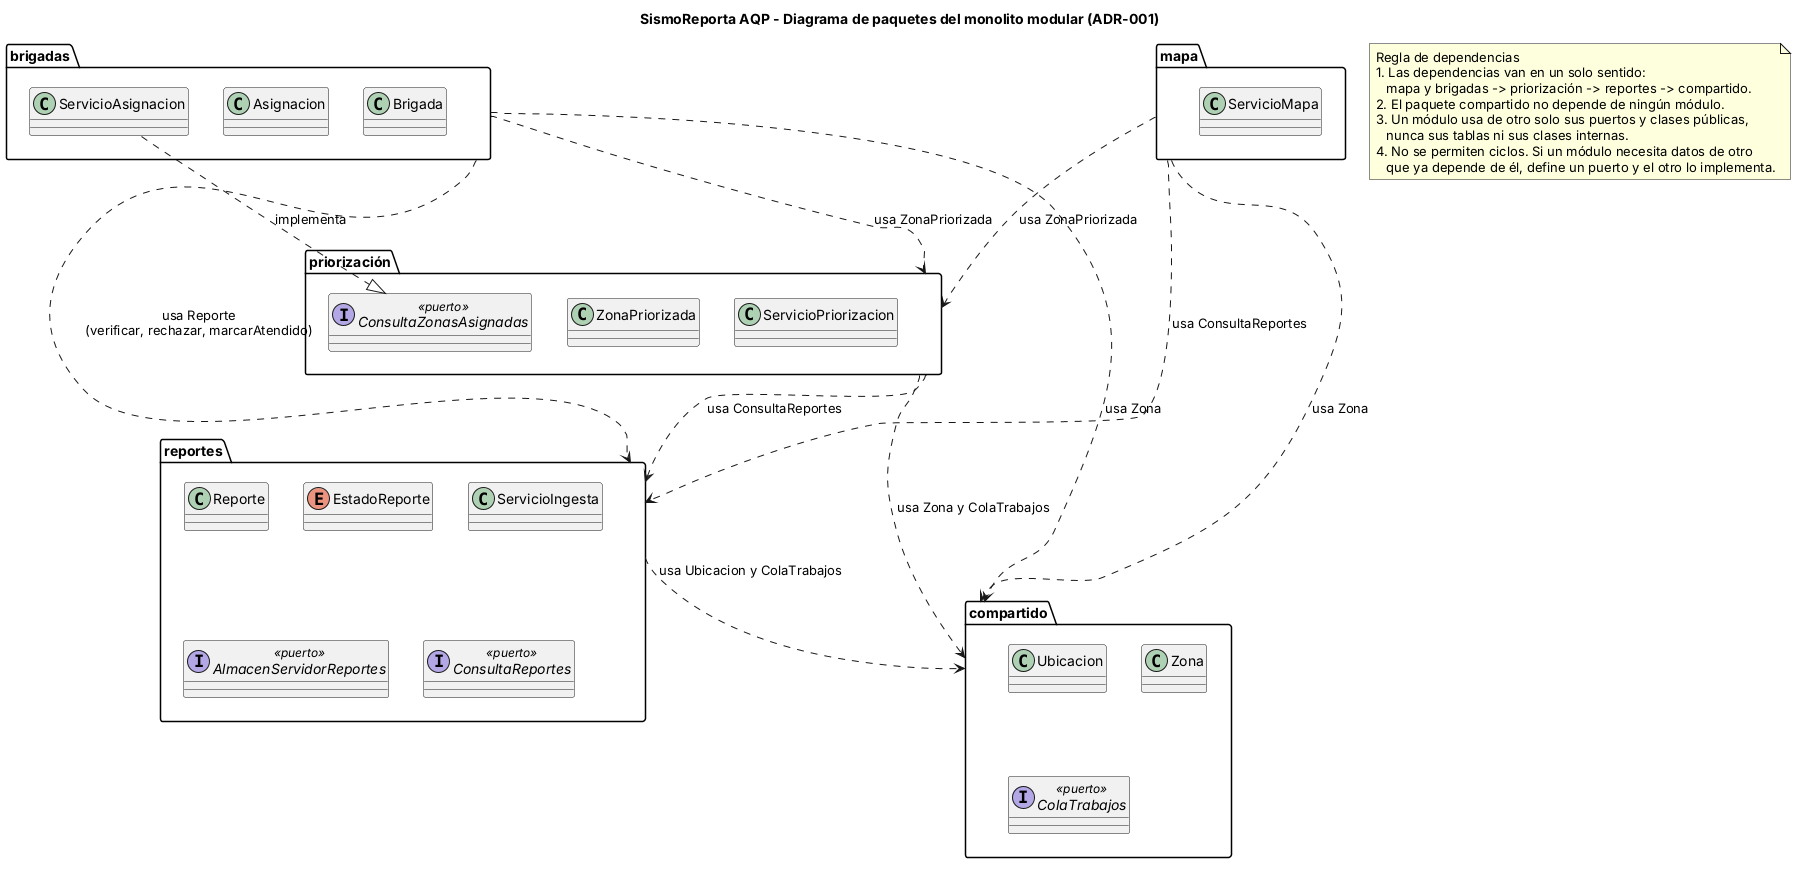

The diagram above was rendered by PlantUML. Its source (embedded in the PNG):
@startuml
title SismoReporta AQP - Diagrama de paquetes del monolito modular (ADR-001)

' Supuesto: solo se modelan los módulos del servidor. Las clases de la PWA
' (ServicioReportes, AlmacenLocalReportes, PuertoEnvioReportes) quedan fuera.
' Supuesto: ConsultaReportes, ConsultaZonasAsignadas, ZonaPriorizada, Zona, Brigada,
' Asignacion y los servicios de mapa, priorización y brigadas son nuevos respecto
' al diagrama de clases de la HU-01.

package "compartido" as compartido {
  class Ubicacion
  class Zona
  interface ColaTrabajos <<puerto>>
}

package "reportes" as reportes {
  class Reporte
  enum EstadoReporte
  class ServicioIngesta
  interface AlmacenServidorReportes <<puerto>>
  interface ConsultaReportes <<puerto>>
}

package "priorización" as priorizacion {
  class ServicioPriorizacion
  class ZonaPriorizada
  interface ConsultaZonasAsignadas <<puerto>>
}

package "brigadas" as brigadas {
  class Brigada
  class Asignacion
  class ServicioAsignacion
}

package "mapa" as mapa {
  class ServicioMapa
}

mapa ..> priorizacion : usa ZonaPriorizada
mapa ..> reportes : usa ConsultaReportes
mapa ..> compartido : usa Zona

brigadas ..> priorizacion : usa ZonaPriorizada
brigadas ..> reportes : usa Reporte\n(verificar, rechazar, marcarAtendido)
brigadas ..> compartido : usa Zona

priorizacion ..> reportes : usa ConsultaReportes
priorizacion ..> compartido : usa Zona y ColaTrabajos

reportes ..> compartido : usa Ubicacion y ColaTrabajos

' Resolución del ciclo (ADR-004): brigadas implementa el puerto que define priorización.
ServicioAsignacion ..|> ConsultaZonasAsignadas : implementa

note as ReglaDependencias
  Regla de dependencias
  1. Las dependencias van en un solo sentido:
     mapa y brigadas -> priorización -> reportes -> compartido.
  2. El paquete compartido no depende de ningún módulo.
  3. Un módulo usa de otro solo sus puertos y clases públicas,
     nunca sus tablas ni sus clases internas.
  4. No se permiten ciclos. Si un módulo necesita datos de otro
     que ya depende de él, define un puerto y el otro lo implementa.
end note
@enduml